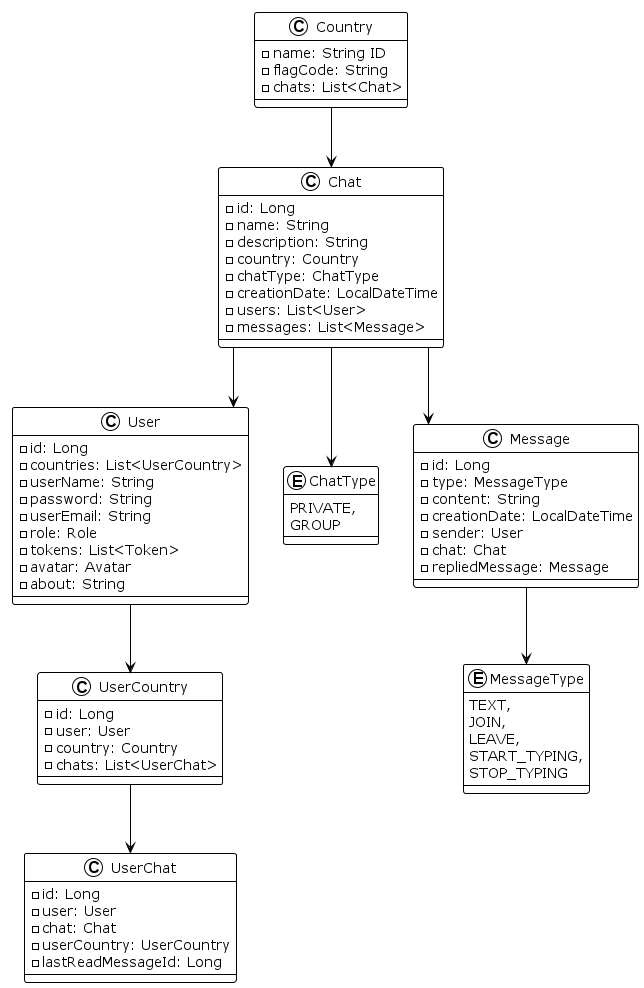

The diagram above was rendered by PlantUML. Its source (embedded in the PNG):
@startuml

!theme plain
skinparam linetype ortho

together {
    User --> UserCountry
    UserCountry --> UserChat
    
    together {
        
        Country --> Chat
    }
    
    together {
        Chat --> Message
        Chat --> User
        Chat --> ChatType
        Message --> MessageType
    }
}

class User {
  - id: Long
  - countries: List<UserCountry>
  - userName: String
  - password: String
  - userEmail: String
  - role: Role
  - tokens: List<Token>
  - avatar: Avatar
  - about: String
}

class UserCountry {
  - id: Long
  - user: User
  - country: Country
  - chats: List<UserChat>
}

class UserChat {
  - id: Long
  - user: User
  - chat: Chat
  - userCountry: UserCountry
  - lastReadMessageId: Long
}

class Country {
  - name: String ID
  - flagCode: String
  - chats: List<Chat>
}

class Chat {
  - id: Long
  - name: String
  - description: String
  - country: Country
  - chatType: ChatType
  - creationDate: LocalDateTime
  - users: List<User>
  - messages: List<Message>
}

enum ChatType {
  PRIVATE,
  GROUP
}

class Message {
  - id: Long
  - type: MessageType
  - content: String
  - creationDate: LocalDateTime
  - sender: User
  - chat: Chat
  - repliedMessage: Message
}

enum MessageType {
  TEXT,
  JOIN,
  LEAVE,
  START_TYPING,
  STOP_TYPING
}

'UserChat "1" *-[#595959,plain]-> "chat\n1" Chat

@enduml